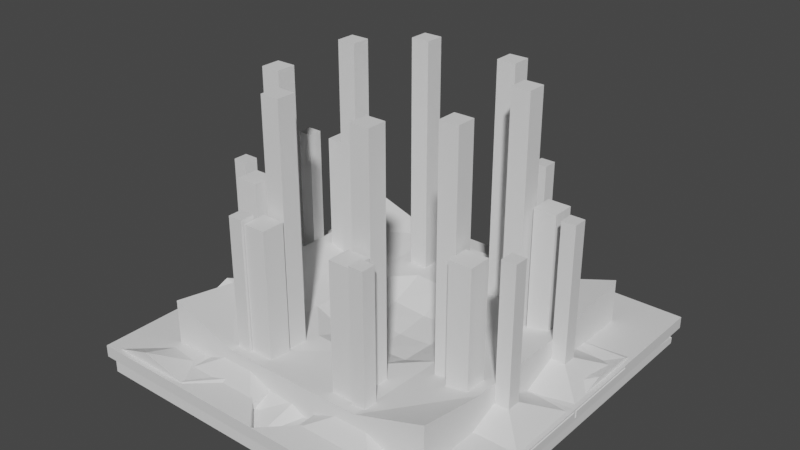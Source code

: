 # Source: MiteMapExperiments.blend  (saved by Blender 3.6.13; exported with 4.5.12 LTS)
import bpy
from mathutils import Matrix  # noqa: F401  (used for matrix-valued properties, if any)

bpy.ops.wm.read_factory_settings(use_empty=True)
scene = bpy.context.scene
scene.name = 'Scene'

# ---- collections
col_collection = bpy.data.collections.new('Collection'); scene.collection.children.link(col_collection)

# ---- materials (node trees are filled in below, after node groups)
mat_material = bpy.data.materials.new('Material')
mat_material.alpha_threshold = 0.0
mat_material.use_transparent_shadow = False
mat_material.roughness = 0.5
mat_material.line_color = (0.0, 0.0, 0.0, 1.0)

# ---- material node trees
mat_material.use_nodes = True; mat_material.node_tree.nodes.clear()
_N = mat_material.node_tree.nodes; _L = mat_material.node_tree.links
n0 = _N.new('ShaderNodeOutputMaterial'); n0.name = 'Material Output'; n0.location = (300, 300)
n1 = _N.new('ShaderNodeBsdfPrincipled'); n1.name = 'Principled BSDF'; n1.location = (10, 300)
n1.distribution = 'GGX'
n1.subsurface_method = 'RANDOM_WALK_SKIN'
n1.inputs[3].default_value = 1.45
n1.inputs[27].default_value = (0.0, 0.0, 0.0, 1.0)
n1.inputs[28].default_value = 1.0
_L.new(n1.outputs[0], n0.inputs[0])
n0.is_active_output = True

# ---- world
world_world = bpy.data.worlds.new('World'); scene.world = world_world
world_world.use_nodes = True; world_world.node_tree.nodes.clear()
_N = world_world.node_tree.nodes; _L = world_world.node_tree.links
n0 = _N.new('ShaderNodeOutputWorld'); n0.name = 'World Output'; n0.location = (300, 300)
n1 = _N.new('ShaderNodeBackground'); n1.name = 'Background'; n1.location = (10, 300)
n1.inputs[0].default_value = (0.05088, 0.05088, 0.05088, 1.0)
_L.new(n1.outputs[0], n0.inputs[0])
n0.is_active_output = True
world_world.color = (0.05088, 0.05088, 0.05088)
world_world.use_sun_shadow = False
world_world.sun_shadow_jitter_overblur = 0.0

# ---- meshes
me_cube = bpy.data.meshes.new('Cube')
me_cube.from_pydata([(-5.01, 11.18, 1.343), (-5.01, 11.18, -0.4571), (-5.01, 9.984, 1.343), (-5.01, 9.984, -0.4571), (-6.21, 11.18, 1.343), (-6.21, 11.18, -0.4571), (-6.21, 9.984, 1.343), (-6.21, 9.984, -0.4571), (-2.154, 14.04, -0.4451), (-9.066, 14.04, -0.4451), (-2.154, 14.04, 0.1309), (-9.066, 14.04, 0.1309), (-9.066, 7.128, -0.4451), (-9.066, 7.128, 0.1309), (-2.154, 7.128, 0.1309), (-2.154, 7.128, -0.4451), (-2.154, 14.04, 0.1309), (-2.154, 14.04, -0.4451), (-2.154, 7.128, 0.1309), (-2.154, 7.128, -0.4451), (-9.066, 14.04, -0.4451), (-9.066, 7.128, -0.4451), (-9.066, 7.128, 0.1309), (-9.066, 14.04, 0.1309), (-5.01, 9.984, 12.74), (-6.21, 9.984, 12.74), (-5.01, 11.18, 12.74), (-6.21, 11.18, 12.74), (-12.01, 4.184, 1.343), (-12.01, 4.184, -0.4571), (-12.01, 2.984, 1.343), (-12.01, 2.984, -0.4571), (-13.21, 4.184, 1.343), (-13.21, 4.184, -0.4571), (-13.21, 2.984, 1.343), (-13.21, 2.984, -0.4571), (-9.154, 7.04, -0.4451), (-16.07, 7.04, -0.4451), (-9.154, 7.04, 0.1309), (-16.07, 7.04, 0.1309), (-16.07, 0.1276, -0.4451), (-16.07, 0.1276, 0.1309), (-9.154, 0.1276, 0.1309), (-9.154, 0.1276, -0.4451), (-9.154, 7.04, 0.1309), (-9.154, 7.04, -0.4451), (-9.154, 0.1276, 0.1309), (-9.154, 0.1276, -0.4451), (-16.07, 7.04, -0.4451), (-16.07, 0.1276, -0.4451), (-16.07, 0.1276, 0.1309), (-16.07, 7.04, 0.1309), (-12.01, 2.984, 12.74), (-13.21, 2.984, 12.74), (-12.01, 4.184, 12.74), (-13.21, 4.184, 12.74), (-16.0, 0.0, -0.7), (-16.0, 0.0, 0.3), (-16.0, 16.0, -0.7), (-16.0, 16.0, 0.3), (0.0, 0.0, -0.7), (-8.0, 8.0, 0.3), (0.0, 16.0, -0.7), (0.0, 16.0, 0.3)], [], [(0, 4, 27, 26), (6, 7, 12, 13), (4, 5, 20, 23), (5, 1, 3, 7), (2, 3, 19, 18), (0, 1, 8, 10), (9, 11, 10, 8), (5, 4, 11, 9), (1, 5, 9, 8), (4, 0, 10, 11), (15, 14, 13, 12), (7, 3, 15, 12), (2, 6, 13, 14), (3, 2, 14, 15), (17, 16, 18, 19), (1, 0, 16, 17), (3, 1, 17, 19), (0, 2, 18, 16), (21, 22, 23, 20), (7, 6, 22, 21), (5, 7, 21, 20), (6, 4, 23, 22), (26, 27, 25, 24), (6, 2, 24, 25), (4, 6, 25, 27), (2, 0, 26, 24), (28, 32, 55, 54), (34, 35, 40, 41), (32, 33, 48, 51), (33, 29, 31, 35), (30, 31, 47, 46), (28, 29, 36, 38), (37, 39, 38, 36), (33, 32, 39, 37), (29, 33, 37, 36), (32, 28, 38, 39), (43, 42, 41, 40), (35, 31, 43, 40), (30, 34, 41, 42), (31, 30, 42, 43), (45, 44, 46, 47), (29, 28, 44, 45), (31, 29, 45, 47), (28, 30, 46, 44), (49, 50, 51, 48), (35, 34, 50, 49), (33, 35, 49, 48), (34, 32, 51, 50), (54, 55, 53, 52), (34, 30, 52, 53), (32, 34, 53, 55), (30, 28, 54, 52), (56, 57, 59, 58), (58, 59, 63, 62), (62, 63, 61, 60), (60, 61, 57, 56), (58, 62, 60, 56), (63, 59, 57, 61)])
_uv = me_cube.uv_layers.new(name='UVMap')
_uv.uv.foreach_set('vector', [0.625, 0.5, 0.875, 0.5, 0.875, 0.5, 0.625, 0.5, 0.625, 0.0, 0.375, 0.0, 0.375, 0.0, 0.625, 0.0, 0.625, 0.25, 0.375, 0.25, 0.375, 0.25, 0.625, 0.25, 0.125, 0.5, 0.375, 0.5, 0.375, 0.75, 0.125, 0.75, 0.625, 0.75, 0.375, 0.75, 0.375, 0.75, 0.625, 0.75, 0.625, 0.5, 0.375, 0.5, 0.375, 0.5, 0.625, 0.5, 0.375, 0.25, 0.625, 0.25, 0.625, 0.5, 0.375, 0.5, 0.375, 0.25, 0.625, 0.25, 0.625, 0.25, 0.375, 0.25, 0.375, 0.5, 0.125, 0.5, 0.125, 0.5, 0.375, 0.5, 0.875, 0.5, 0.625, 0.5, 0.625, 0.5, 0.875, 0.5, 0.375, 0.75, 0.625, 0.75, 0.625, 1.0, 0.375, 1.0, 0.125, 0.75, 0.375, 0.75, 0.375, 0.75, 0.125, 0.75, 0.625, 0.75, 0.875, 0.75, 0.875, 0.75, 0.625, 0.75, 0.375, 0.75, 0.625, 0.75, 0.625, 0.75, 0.375, 0.75, 0.375, 0.5, 0.625, 0.5, 0.625, 0.75, 0.375, 0.75, 0.375, 0.5, 0.625, 0.5, 0.625, 0.5, 0.375, 0.5, 0.375, 0.75, 0.375, 0.5, 0.375, 0.5, 0.375, 0.75, 0.625, 0.5, 0.625, 0.75, 0.625, 0.75, 0.625, 0.5, 0.375, 0.0, 0.625, 0.0, 0.625, 0.25, 0.375, 0.25, 0.375, 0.0, 0.625, 0.0, 0.625, 0.0, 0.375, 0.0, 0.125, 0.5, 0.125, 0.75, 0.125, 0.75, 0.125, 0.5, 0.875, 0.75, 0.875, 0.5, 0.875, 0.5, 0.875, 0.75, 0.625, 0.5, 0.875, 0.5, 0.875, 0.75, 0.625, 0.75, 0.875, 0.75, 0.625, 0.75, 0.625, 0.75, 0.875, 0.75, 0.875, 0.5, 0.875, 0.75, 0.875, 0.75, 0.875, 0.5, 0.625, 0.75, 0.625, 0.5, 0.625, 0.5, 0.625, 0.75, 0.625, 0.5, 0.875, 0.5, 0.875, 0.5, 0.625, 0.5, 0.625, 0.0, 0.375, 0.0, 0.375, 0.0, 0.625, 0.0, 0.625, 0.25, 0.375, 0.25, 0.375, 0.25, 0.625, 0.25, 0.125, 0.5, 0.375, 0.5, 0.375, 0.75, 0.125, 0.75, 0.625, 0.75, 0.375, 0.75, 0.375, 0.75, 0.625, 0.75, 0.625, 0.5, 0.375, 0.5, 0.375, 0.5, 0.625, 0.5, 0.375, 0.25, 0.625, 0.25, 0.625, 0.5, 0.375, 0.5, 0.375, 0.25, 0.625, 0.25, 0.625, 0.25, 0.375, 0.25, 0.375, 0.5, 0.125, 0.5, 0.125, 0.5, 0.375, 0.5, 0.875, 0.5, 0.625, 0.5, 0.625, 0.5, 0.875, 0.5, 0.375, 0.75, 0.625, 0.75, 0.625, 1.0, 0.375, 1.0, 0.125, 0.75, 0.375, 0.75, 0.375, 0.75, 0.125, 0.75, 0.625, 0.75, 0.875, 0.75, 0.875, 0.75, 0.625, 0.75, 0.375, 0.75, 0.625, 0.75, 0.625, 0.75, 0.375, 0.75, 0.375, 0.5, 0.625, 0.5, 0.625, 0.75, 0.375, 0.75, 0.375, 0.5, 0.625, 0.5, 0.625, 0.5, 0.375, 0.5, 0.375, 0.75, 0.375, 0.5, 0.375, 0.5, 0.375, 0.75, 0.625, 0.5, 0.625, 0.75, 0.625, 0.75, 0.625, 0.5, 0.375, 0.0, 0.625, 0.0, 0.625, 0.25, 0.375, 0.25, 0.375, 0.0, 0.625, 0.0, 0.625, 0.0, 0.375, 0.0, 0.125, 0.5, 0.125, 0.75, 0.125, 0.75, 0.125, 0.5, 0.875, 0.75, 0.875, 0.5, 0.875, 0.5, 0.875, 0.75, 0.625, 0.5, 0.875, 0.5, 0.875, 0.75, 0.625, 0.75, 0.875, 0.75, 0.625, 0.75, 0.625, 0.75, 0.875, 0.75, 0.875, 0.5, 0.875, 0.75, 0.875, 0.75, 0.875, 0.5, 0.625, 0.75, 0.625, 0.5, 0.625, 0.5, 0.625, 0.75, 0.375, 0.0, 0.625, 0.0, 0.625, 0.25, 0.375, 0.25, 0.375, 0.25, 0.625, 0.25, 0.625, 0.5, 0.375, 0.5, 0.375, 0.5, 0.625, 0.5, 0.625, 0.75, 0.375, 0.75, 0.375, 0.75, 0.625, 0.75, 0.625, 1.0, 0.375, 1.0, 0.125, 0.5, 0.375, 0.5, 0.375, 0.75, 0.125, 0.75, 0.625, 0.5, 0.875, 0.5, 0.875, 0.75, 0.625, 0.75])
me_cube.materials.append(mat_material)
me_cube.use_mirror_vertex_groups = False
me_cube.update()
me_cube_001 = bpy.data.meshes.new('Cube.001')
me_cube_001.from_pydata([(-4.8, 7.2, 0.6), (-4.8, 7.2, 21.4), (-4.8, 8.8, 0.6), (-4.8, 8.8, 21.4), (-3.2, 7.2, 0.6), (-3.2, 7.2, 21.4), (-3.2, 8.8, 0.6), (-3.2, 8.8, 21.4), (-12.0, 0.0, -1.0), (-12.0, 0.0, 3.0), (-12.0, 12.0, -1.0), (-12.0, 12.0, 4.0), (0.0, 0.0, -1.0), (0.0, 0.0, 0.0), (0.0, 12.0, -1.0), (0.0, 12.0, 2.0), (-8.8, 3.2, 0.6), (-8.8, 3.2, 21.4), (-8.8, 4.8, 0.6), (-8.8, 4.8, 21.4), (-7.2, 3.2, 0.6), (-7.2, 3.2, 21.4), (-7.2, 4.8, 0.6), (-7.2, 4.8, 21.4), (-12.0, 6.0, 3.0), (-6.0, 12.0, 2.0), (0.0, 6.0, 1.5), (-6.0, 0.0, 1.5), (-6.0, 6.0, 1.75), (0.0, 3.0, 0.25), (-3.0, 0.0, 0.25), (-6.0, 3.0, 1.625), (-3.0, 6.0, 1.625), (-3.0, 3.0, 0.4375)], [], [(0, 1, 3, 2), (2, 3, 7, 6), (6, 7, 5, 4), (4, 5, 1, 0), (2, 6, 4, 0), (7, 3, 1, 5), (8, 9, 24, 11, 10), (10, 11, 25, 15, 14), (14, 15, 26, 29, 13, 12), (12, 13, 30, 27, 9, 8), (10, 14, 12, 8), (28, 24, 9, 27, 31), (16, 17, 19, 18), (18, 19, 23, 22), (22, 23, 21, 20), (20, 21, 17, 16), (18, 22, 20, 16), (23, 19, 17, 21), (33, 31, 27, 30), (15, 25, 28, 32, 26), (25, 11, 24, 28), (29, 33, 30, 13), (26, 32, 33, 29), (32, 28, 31, 33)])
_uv = me_cube_001.uv_layers.new(name='UVMap')
_uv.uv.foreach_set('vector', [0.375, 0.0, 0.625, 0.0, 0.625, 0.25, 0.375, 0.25, 0.375, 0.25, 0.625, 0.25, 0.625, 0.5, 0.375, 0.5, 0.375, 0.5, 0.625, 0.5, 0.625, 0.75, 0.375, 0.75, 0.375, 0.75, 0.625, 0.75, 0.625, 1.0, 0.375, 1.0, 0.125, 0.5, 0.375, 0.5, 0.375, 0.75, 0.125, 0.75, 0.625, 0.5, 0.875, 0.5, 0.875, 0.75, 0.625, 0.75, 0.375, 0.0, 0.625, 0.0, 0.625, 0.125, 0.625, 0.25, 0.375, 0.25, 0.375, 0.25, 0.625, 0.25, 0.625, 0.375, 0.625, 0.5, 0.375, 0.5, 0.375, 0.5, 0.625, 0.5, 0.625, 0.625, 0.625, 0.6875, 0.625, 0.75, 0.375, 0.75, 0.375, 0.75, 0.625, 0.75, 0.625, 0.8125, 0.625, 0.875, 0.625, 1.0, 0.375, 1.0, 0.125, 0.5, 0.375, 0.5, 0.375, 0.75, 0.125, 0.75, 0.75, 0.625, 0.875, 0.625, 0.875, 0.75, 0.75, 0.75, 0.75, 0.6875, 0.375, 0.0, 0.625, 0.0, 0.625, 0.25, 0.375, 0.25, 0.375, 0.25, 0.625, 0.25, 0.625, 0.5, 0.375, 0.5, 0.375, 0.5, 0.625, 0.5, 0.625, 0.75, 0.375, 0.75, 0.375, 0.75, 0.625, 0.75, 0.625, 1.0, 0.375, 1.0, 0.125, 0.5, 0.375, 0.5, 0.375, 0.75, 0.125, 0.75, 0.625, 0.5, 0.875, 0.5, 0.875, 0.75, 0.625, 0.75, 0.6875, 0.6875, 0.75, 0.6875, 0.75, 0.75, 0.6875, 0.75, 0.625, 0.5, 0.75, 0.5, 0.75, 0.625, 0.6875, 0.625, 0.625, 0.625, 0.75, 0.5, 0.875, 0.5, 0.875, 0.625, 0.75, 0.625, 0.625, 0.6875, 0.6875, 0.6875, 0.6875, 0.75, 0.625, 0.75, 0.625, 0.625, 0.6875, 0.625, 0.6875, 0.6875, 0.625, 0.6875, 0.6875, 0.625, 0.75, 0.625, 0.75, 0.6875, 0.6875, 0.6875])
me_cube_001.update()
me_plane = bpy.data.meshes.new('Plane')
me_plane.from_pydata([(-2.6, -2.6, 0.005724), (2.6, -2.6, 0.06139), (-2.6, 2.6, -0.1943), (2.6, 2.6, -0.2693), (-2.6, 0.0, -0.108), (0.0, -2.6, -0.129), (2.6, 0.0, -0.04044), (0.0, 2.6, 0.08783), (0.0, 0.0, 0.0), (-2.6, -1.3, -0.06405), (1.3, -2.6, 0.1696), (2.6, 1.3, 0.07891), (-1.3, 2.6, -0.0992), (-2.6, 1.3, 0.1634), (-1.3, -2.6, 0.06043), (2.6, -1.3, 0.0371), (1.3, 2.6, 0.02599), (0.0, 1.3, -0.09018), (0.0, -1.3, -0.0727), (-1.3, 0.0, -0.03821), (1.3, 0.0, 0.1683), (1.3, -1.3, -0.02226), (-1.3, -1.3, -0.01335), (-1.3, 1.3, 0.029), (1.3, 1.3, -0.005122), (-2.6, -1.95, -0.0306), (1.95, -2.6, 0.07541), (2.6, 1.95, -0.181), (-1.95, 2.6, -0.04804), (-2.6, 0.65, -0.1374), (-0.65, -2.6, -0.1913), (2.6, -0.65, -0.1158), (0.65, 2.6, 0.09106), (0.0, 1.95, -0.03735), (0.0, -0.65, 0.006349), (-1.95, 0.0, 0.0236), (0.65, 0.0, -0.1572), (-2.6, -0.65, 0.1808), (0.65, -2.6, -0.1137), (2.6, 0.65, 0.1384), (-0.65, 2.6, -0.1778), (-2.6, 1.95, -0.1396), (-1.95, -2.6, 0.2122), (2.6, -1.95, 0.05301), (1.95, 2.6, 0.003242), (0.0, 0.65, -0.2303), (0.0, -1.95, 0.02443), (-0.65, 0.0, -0.1458), (1.95, 0.0, 0.004133), (1.3, -0.65, 0.2352), (1.3, -1.95, -0.02523), (0.65, -1.3, -0.2015), (1.95, -1.3, 0.02903), (-1.3, -0.65, 0.01702), (-1.3, -1.95, -0.04266), (-1.95, -1.3, 0.03578), (-0.65, -1.3, -0.1274), (-1.3, 1.95, -0.06137), (-1.3, 0.65, 0.1324), (-1.95, 1.3, 0.03862), (-0.65, 1.3, -0.225), (1.3, 1.95, 0.1476), (1.3, 0.65, -0.01544), (0.65, 1.3, -0.0002872), (1.95, 1.3, 0.05496), (1.95, 0.65, -0.00391), (0.65, 0.65, 0.08089), (0.65, 1.95, 0.03548), (-0.65, 0.65, -0.02786), (-1.95, 0.65, 0.05817), (-1.95, 1.95, -0.1001), (-0.65, -1.95, 0.08733), (-1.95, -1.95, -0.01568), (-1.95, -0.65, -0.004588), (1.95, -1.95, 0.1072), (0.65, -1.95, -0.3249), (0.65, -0.65, -0.1395), (1.95, -0.65, 0.009444), (-0.65, -0.65, -0.3173), (-0.65, 1.95, -0.06908), (1.95, 1.95, -0.1403), (-2.6, -2.604, -0.3519), (2.6, -2.604, -0.3519), (2.6, 2.596, -0.3519), (-2.6, 2.596, -0.3519)], [], [(80, 27, 3, 44), (79, 33, 7, 40), (78, 34, 8, 47), (77, 31, 6, 48), (76, 49, 20, 36), (75, 50, 21, 51), (74, 43, 15, 52), (73, 53, 19, 35), (72, 54, 22, 55), (71, 46, 18, 56), (70, 57, 12, 28), (69, 58, 23, 59), (68, 45, 17, 60), (67, 61, 16, 32), (66, 62, 24, 63), (65, 39, 11, 64), (62, 65, 64, 24), (20, 48, 65, 62), (48, 6, 39, 65), (45, 66, 63, 17), (8, 36, 66, 45), (36, 20, 62, 66), (33, 67, 32, 7), (17, 63, 67, 33), (63, 24, 61, 67), (58, 68, 60, 23), (19, 47, 68, 58), (47, 8, 45, 68), (29, 69, 59, 13), (4, 35, 69, 29), (35, 19, 58, 69), (41, 70, 28, 2), (13, 59, 70, 41), (59, 23, 57, 70), (54, 71, 56, 22), (14, 30, 71, 54), (30, 5, 46, 71), (25, 72, 55, 9), (0, 42, 72, 25), (42, 14, 54, 72), (37, 73, 35, 4), (9, 55, 73, 37), (55, 22, 53, 73), (50, 74, 52, 21), (10, 26, 74, 50), (26, 1, 43, 74), (46, 75, 51, 18), (5, 38, 75, 46), (38, 10, 50, 75), (34, 76, 36, 8), (18, 51, 76, 34), (51, 21, 49, 76), (49, 77, 48, 20), (21, 52, 77, 49), (52, 15, 31, 77), (53, 78, 47, 19), (22, 56, 78, 53), (56, 18, 34, 78), (57, 79, 40, 12), (23, 60, 79, 57), (60, 17, 33, 79), (61, 80, 44, 16), (24, 64, 80, 61), (64, 11, 27, 80), (81, 0, 25, 9, 37, 4, 29, 13, 41, 2, 84), (82, 1, 26, 10, 38, 5, 30, 14, 42, 0, 81), (3, 27, 11, 39, 6, 31, 15, 43, 1, 82, 83), (83, 82, 81, 84), (28, 12, 40, 7, 32, 16, 44, 3, 83, 84, 2)])
_uv = me_plane.uv_layers.new(name='UVMap')
_uv.uv.foreach_set('vector', [0.875, 0.875, 1.0, 0.875, 1.0, 1.0, 0.875, 1.0, 0.375, 0.875, 0.5, 0.875, 0.5, 1.0, 0.375, 1.0, 0.375, 0.375, 0.5, 0.375, 0.5, 0.5, 0.375, 0.5, 0.875, 0.375, 1.0, 0.375, 1.0, 0.5, 0.875, 0.5, 0.625, 0.375, 0.75, 0.375, 0.75, 0.5, 0.625, 0.5, 0.625, 0.125, 0.75, 0.125, 0.75, 0.25, 0.625, 0.25, 0.875, 0.125, 1.0, 0.125, 1.0, 0.25, 0.875, 0.25, 0.125, 0.375, 0.25, 0.375, 0.25, 0.5, 0.125, 0.5, 0.125, 0.125, 0.25, 0.125, 0.25, 0.25, 0.125, 0.25, 0.375, 0.125, 0.5, 0.125, 0.5, 0.25, 0.375, 0.25, 0.125, 0.875, 0.25, 0.875, 0.25, 1.0, 0.125, 1.0, 0.125, 0.625, 0.25, 0.625, 0.25, 0.75, 0.125, 0.75, 0.375, 0.625, 0.5, 0.625, 0.5, 0.75, 0.375, 0.75, 0.625, 0.875, 0.75, 0.875, 0.75, 1.0, 0.625, 1.0, 0.625, 0.625, 0.75, 0.625, 0.75, 0.75, 0.625, 0.75, 0.875, 0.625, 1.0, 0.625, 1.0, 0.75, 0.875, 0.75, 0.75, 0.625, 0.875, 0.625, 0.875, 0.75, 0.75, 0.75, 0.75, 0.5, 0.875, 0.5, 0.875, 0.625, 0.75, 0.625, 0.875, 0.5, 1.0, 0.5, 1.0, 0.625, 0.875, 0.625, 0.5, 0.625, 0.625, 0.625, 0.625, 0.75, 0.5, 0.75, 0.5, 0.5, 0.625, 0.5, 0.625, 0.625, 0.5, 0.625, 0.625, 0.5, 0.75, 0.5, 0.75, 0.625, 0.625, 0.625, 0.5, 0.875, 0.625, 0.875, 0.625, 1.0, 0.5, 1.0, 0.5, 0.75, 0.625, 0.75, 0.625, 0.875, 0.5, 0.875, 0.625, 0.75, 0.75, 0.75, 0.75, 0.875, 0.625, 0.875, 0.25, 0.625, 0.375, 0.625, 0.375, 0.75, 0.25, 0.75, 0.25, 0.5, 0.375, 0.5, 0.375, 0.625, 0.25, 0.625, 0.375, 0.5, 0.5, 0.5, 0.5, 0.625, 0.375, 0.625, 0.0, 0.625, 0.125, 0.625, 0.125, 0.75, 0.0, 0.75, 0.0, 0.5, 0.125, 0.5, 0.125, 0.625, 0.0, 0.625, 0.125, 0.5, 0.25, 0.5, 0.25, 0.625, 0.125, 0.625, 0.0, 0.875, 0.125, 0.875, 0.125, 1.0, 0.0, 1.0, 0.0, 0.75, 0.125, 0.75, 0.125, 0.875, 0.0, 0.875, 0.125, 0.75, 0.25, 0.75, 0.25, 0.875, 0.125, 0.875, 0.25, 0.125, 0.375, 0.125, 0.375, 0.25, 0.25, 0.25, 0.25, 0.0, 0.375, 0.0, 0.375, 0.125, 0.25, 0.125, 0.375, 0.0, 0.5, 0.0, 0.5, 0.125, 0.375, 0.125, 0.0, 0.125, 0.125, 0.125, 0.125, 0.25, 0.0, 0.25, 0.0, 0.0, 0.125, 0.0, 0.125, 0.125, 0.0, 0.125, 0.125, 0.0, 0.25, 0.0, 0.25, 0.125, 0.125, 0.125, 0.0, 0.375, 0.125, 0.375, 0.125, 0.5, 0.0, 0.5, 0.0, 0.25, 0.125, 0.25, 0.125, 0.375, 0.0, 0.375, 0.125, 0.25, 0.25, 0.25, 0.25, 0.375, 0.125, 0.375, 0.75, 0.125, 0.875, 0.125, 0.875, 0.25, 0.75, 0.25, 0.75, 0.0, 0.875, 0.0, 0.875, 0.125, 0.75, 0.125, 0.875, 0.0, 1.0, 0.0, 1.0, 0.125, 0.875, 0.125, 0.5, 0.125, 0.625, 0.125, 0.625, 0.25, 0.5, 0.25, 0.5, 0.0, 0.625, 0.0, 0.625, 0.125, 0.5, 0.125, 0.625, 0.0, 0.75, 0.0, 0.75, 0.125, 0.625, 0.125, 0.5, 0.375, 0.625, 0.375, 0.625, 0.5, 0.5, 0.5, 0.5, 0.25, 0.625, 0.25, 0.625, 0.375, 0.5, 0.375, 0.625, 0.25, 0.75, 0.25, 0.75, 0.375, 0.625, 0.375, 0.75, 0.375, 0.875, 0.375, 0.875, 0.5, 0.75, 0.5, 0.75, 0.25, 0.875, 0.25, 0.875, 0.375, 0.75, 0.375, 0.875, 0.25, 1.0, 0.25, 1.0, 0.375, 0.875, 0.375, 0.25, 0.375, 0.375, 0.375, 0.375, 0.5, 0.25, 0.5, 0.25, 0.25, 0.375, 0.25, 0.375, 0.375, 0.25, 0.375, 0.375, 0.25, 0.5, 0.25, 0.5, 0.375, 0.375, 0.375, 0.25, 0.875, 0.375, 0.875, 0.375, 1.0, 0.25, 1.0, 0.25, 0.75, 0.375, 0.75, 0.375, 0.875, 0.25, 0.875, 0.375, 0.75, 0.5, 0.75, 0.5, 0.875, 0.375, 0.875, 0.75, 0.875, 0.875, 0.875, 0.875, 1.0, 0.75, 1.0, 0.75, 0.75, 0.875, 0.75, 0.875, 0.875, 0.75, 0.875, 0.875, 0.75, 1.0, 0.75, 1.0, 0.875, 0.875, 0.875, 0.0, 0.0, 0.0, 0.0, 0.0, 0.125, 0.0, 0.25, 0.0, 0.375, 0.0, 0.5, 0.0, 0.625, 0.0, 0.75, 0.0, 0.875, 0.0, 1.0, 0.0, 1.0, 1.0, 0.0, 1.0, 0.0, 0.875, 0.0, 0.75, 0.0, 0.625, 0.0, 0.5, 0.0, 0.375, 0.0, 0.25, 0.0, 0.125, 0.0, 0.0, 0.0, 0.0, 0.0, 1.0, 1.0, 1.0, 0.875, 1.0, 0.75, 1.0, 0.625, 1.0, 0.5, 1.0, 0.375, 1.0, 0.25, 1.0, 0.125, 1.0, 0.0, 1.0, 0.0, 1.0, 1.0, 1.0, 1.0, 1.0, 0.0, 0.0, 0.0, 0.0, 1.0, 0.125, 1.0, 0.25, 1.0, 0.375, 1.0, 0.5, 1.0, 0.625, 1.0, 0.75, 1.0, 0.875, 1.0, 1.0, 1.0, 1.0, 1.0, 0.0, 1.0, 0.0, 1.0])
me_plane.update()
me_cube_002 = bpy.data.meshes.new('Cube.002')
me_cube_002.from_pydata([(-4.945, 9.055, -1.395), (-4.945, 9.055, 12.4), (-4.945, 10.95, -1.395), (-4.945, 10.95, 12.4), (-3.055, 9.055, -1.395), (-3.055, 9.055, 12.4), (-3.055, 10.95, -1.395), (-3.055, 10.95, 12.4), (-10.95, 4.055, -1.395), (-10.95, 4.055, 12.4), (-10.95, 5.945, -1.395), (-10.95, 5.945, 12.4), (-9.055, 4.055, -1.395), (-9.055, 4.055, 12.4), (-9.055, 5.945, -1.395), (-9.055, 5.945, 12.4)], [], [(0, 1, 3, 2), (2, 3, 7, 6), (6, 7, 5, 4), (4, 5, 1, 0), (2, 6, 4, 0), (7, 3, 1, 5), (8, 9, 11, 10), (10, 11, 15, 14), (14, 15, 13, 12), (12, 13, 9, 8), (10, 14, 12, 8), (15, 11, 9, 13)])
_uv = me_cube_002.uv_layers.new(name='UVMap')
_uv.uv.foreach_set('vector', [0.375, 0.0, 0.625, 0.0, 0.625, 0.25, 0.375, 0.25, 0.375, 0.25, 0.625, 0.25, 0.625, 0.5, 0.375, 0.5, 0.375, 0.5, 0.625, 0.5, 0.625, 0.75, 0.375, 0.75, 0.375, 0.75, 0.625, 0.75, 0.625, 1.0, 0.375, 1.0, 0.125, 0.5, 0.375, 0.5, 0.375, 0.75, 0.125, 0.75, 0.625, 0.5, 0.875, 0.5, 0.875, 0.75, 0.625, 0.75, 0.375, 0.0, 0.625, 0.0, 0.625, 0.25, 0.375, 0.25, 0.375, 0.25, 0.625, 0.25, 0.625, 0.5, 0.375, 0.5, 0.375, 0.5, 0.625, 0.5, 0.625, 0.75, 0.375, 0.75, 0.375, 0.75, 0.625, 0.75, 0.625, 1.0, 0.375, 1.0, 0.125, 0.5, 0.375, 0.5, 0.375, 0.75, 0.125, 0.75, 0.625, 0.5, 0.875, 0.5, 0.875, 0.75, 0.625, 0.75])
me_cube_002.update()

# ---- objects
ob_allpillarslopes = bpy.data.objects.new('AllPillarSlopes', me_cube)
ob_singlehole = bpy.data.objects.new('SingleHole', me_cube_001)
ob_hills_col = bpy.data.objects.new('Hills-col', me_plane)
ob_pillars = bpy.data.objects.new('Pillars', me_cube_002)

# ---- transforms, parenting, visibility, modifiers, constraints
ob_allpillarslopes.location = (0.0, 0.0, 0.0)
ob_allpillarslopes.lock_rotations_4d = False
ob_allpillarslopes.empty_display_type = 'ARROWS'
ob_allpillarslopes.lineart.crease_threshold = 0.0
_m = ob_allpillarslopes.modifiers.new('Mirror', 'MIRROR')
_m.use_axis = (True, True, False)
ob_singlehole.location = (0.0, 0.0, 0.0)
_m = ob_singlehole.modifiers.new('Mirror', 'MIRROR')
_m.use_axis = (True, True, False)
ob_hills_col.location = (0.0, 0.0, 0.0)
ob_hills_col.scale = (6.0, 6.0, 6.0)
ob_pillars.location = (0.0, 0.0, 0.0)
_m = ob_pillars.modifiers.new('Mirror', 'MIRROR')
_m.use_axis = (True, True, False)

# ---- collection membership
col_collection.objects.link(ob_allpillarslopes)
col_collection.objects.link(ob_singlehole)
col_collection.objects.link(ob_hills_col)
col_collection.objects.link(ob_pillars)

# ---- scene / render settings (as saved in the file)
scene.frame_start = 1; scene.frame_end = 250; scene.frame_set(1)
scene.render.engine = 'BLENDER_EEVEE_NEXT'
scene.cycles.sampling_pattern = 'TABULATED_SOBOL'
scene.view_settings.view_transform = 'Filmic'
bpy.context.view_layer.update()

# ---- added for rendering (the .blend has no active camera and no usable light): camera, sun
cam_auto = bpy.data.cameras.new('AutoCamera')
cam_auto.lens = 50.0
cam_auto.sensor_width = 36.0
cam_auto.clip_end = 1000.0
ob_auto_camera = bpy.data.objects.new('AutoCamera', cam_auto)
scene.collection.objects.link(ob_auto_camera)
ob_auto_camera.location = (47.2608, -56.713, 47.4529)
ob_auto_camera.rotation_euler = (1.09748, -7.21219e-08, 0.694738)
scene.camera = ob_auto_camera
light_auto_sun = bpy.data.lights.new('AutoSun', 'SUN')
light_auto_sun.energy = 3.0
light_auto_sun.angle = 0.0523599
ob_auto_sun = bpy.data.objects.new('AutoSun', light_auto_sun)
scene.collection.objects.link(ob_auto_sun)
ob_auto_sun.rotation_euler = (0.872665, 0.174533, 0.523599)
bpy.context.view_layer.update()
